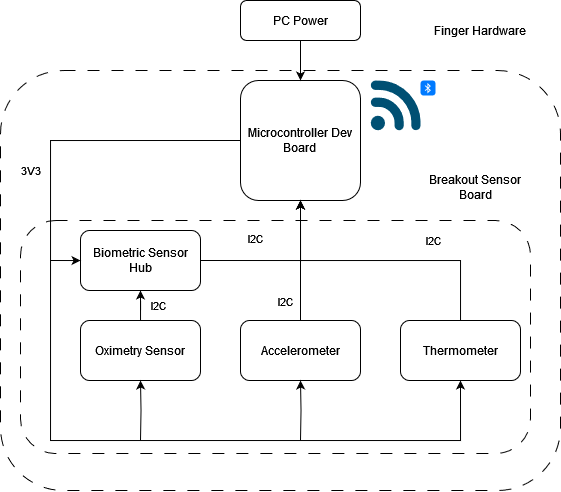

The diagram above was exported from draw.io. Its source (the exported page's mxGraphModel, read from the mxfile embedded in the PNG):
<mxGraphModel dx="1430" dy="735" grid="1" gridSize="10" guides="1" tooltips="1" connect="1" arrows="1" fold="1" page="1" pageScale="1" pageWidth="1654" pageHeight="1169" background="#ffffff" math="0" shadow="0">
  <root>
    <mxCell id="0" />
    <mxCell id="1" parent="0" />
    <mxCell id="9-X4Kg9-oFfCCaP7vY0H-2" value="Finger Hardware" style="rounded=1;whiteSpace=wrap;html=1;fillColor=none;dashed=1;dashPattern=12 12;spacingTop=-500;spacingRight=0;spacingLeft=400;fontColor=#000000;" parent="1" vertex="1">
      <mxGeometry x="547" y="410" width="560" height="420" as="geometry" />
    </mxCell>
    <mxCell id="wovnnYyU0kntw8l9B6f9-46" value="Breakout Sensor Board" style="rounded=1;whiteSpace=wrap;html=1;fillColor=none;dashed=1;dashPattern=12 12;spacingTop=-300;spacingRight=0;spacingLeft=400;fontColor=#000000;" parent="1" vertex="1">
      <mxGeometry x="567" y="560" width="510" height="233" as="geometry" />
    </mxCell>
    <mxCell id="wovnnYyU0kntw8l9B6f9-21" style="edgeStyle=orthogonalEdgeStyle;rounded=0;orthogonalLoop=1;jettySize=auto;html=1;entryX=0.5;entryY=1;entryDx=0;entryDy=0;exitX=0;exitY=0.5;exitDx=0;exitDy=0;fontColor=#000000;" parent="1" source="wovnnYyU0kntw8l9B6f9-4" target="wovnnYyU0kntw8l9B6f9-8" edge="1">
      <mxGeometry relative="1" as="geometry">
        <mxPoint x="987" y="720" as="targetPoint" />
        <mxPoint x="577" y="510" as="sourcePoint" />
        <Array as="points">
          <mxPoint x="597" y="480" />
          <mxPoint x="597" y="780" />
          <mxPoint x="1007" y="780" />
        </Array>
      </mxGeometry>
    </mxCell>
    <mxCell id="wovnnYyU0kntw8l9B6f9-42" value="&lt;div&gt;3V3&lt;/div&gt;" style="edgeLabel;html=1;align=center;verticalAlign=middle;resizable=0;points=[];fontColor=#000000;" parent="wovnnYyU0kntw8l9B6f9-21" vertex="1" connectable="0">
      <mxGeometry x="-0.5422" y="2" relative="1" as="geometry">
        <mxPoint x="-22" as="offset" />
      </mxGeometry>
    </mxCell>
    <mxCell id="wovnnYyU0kntw8l9B6f9-11" style="edgeStyle=orthogonalEdgeStyle;rounded=0;orthogonalLoop=1;jettySize=auto;html=1;entryX=0.5;entryY=1;entryDx=0;entryDy=0;fontColor=#000000;" parent="1" source="wovnnYyU0kntw8l9B6f9-3" target="wovnnYyU0kntw8l9B6f9-5" edge="1">
      <mxGeometry relative="1" as="geometry" />
    </mxCell>
    <mxCell id="wovnnYyU0kntw8l9B6f9-31" value="I2C" style="edgeLabel;html=1;align=center;verticalAlign=middle;resizable=0;points=[];fontColor=#000000;" parent="wovnnYyU0kntw8l9B6f9-11" vertex="1" connectable="0">
      <mxGeometry x="-0.0138" y="-1" relative="1" as="geometry">
        <mxPoint x="19" as="offset" />
      </mxGeometry>
    </mxCell>
    <mxCell id="wovnnYyU0kntw8l9B6f9-3" value="&lt;div&gt;Oximetry Sensor&lt;/div&gt;" style="rounded=1;whiteSpace=wrap;html=1;fontColor=#000000;" parent="1" vertex="1">
      <mxGeometry x="627" y="660" width="120" height="60" as="geometry" />
    </mxCell>
    <mxCell id="wovnnYyU0kntw8l9B6f9-4" value="&lt;div&gt;Microcontroller Dev Board&lt;br&gt;&lt;/div&gt;" style="rounded=1;whiteSpace=wrap;html=1;fontColor=#000000;" parent="1" vertex="1">
      <mxGeometry x="787" y="420" width="120" height="120" as="geometry" />
    </mxCell>
    <mxCell id="wovnnYyU0kntw8l9B6f9-10" style="edgeStyle=orthogonalEdgeStyle;rounded=0;orthogonalLoop=1;jettySize=auto;html=1;entryX=0.5;entryY=1;entryDx=0;entryDy=0;fontColor=#000000;" parent="1" target="wovnnYyU0kntw8l9B6f9-4" edge="1">
      <mxGeometry relative="1" as="geometry">
        <Array as="points">
          <mxPoint x="847" y="600" />
        </Array>
        <mxPoint x="747" y="600" as="sourcePoint" />
        <mxPoint x="847" y="600" as="targetPoint" />
      </mxGeometry>
    </mxCell>
    <mxCell id="wovnnYyU0kntw8l9B6f9-29" value="&lt;div&gt;I2C&lt;/div&gt;" style="edgeLabel;html=1;align=center;verticalAlign=middle;resizable=0;points=[];fontColor=#000000;" parent="wovnnYyU0kntw8l9B6f9-10" vertex="1" connectable="0">
      <mxGeometry x="-0.1782" y="-1" relative="1" as="geometry">
        <mxPoint x="-11" y="-23" as="offset" />
      </mxGeometry>
    </mxCell>
    <mxCell id="wovnnYyU0kntw8l9B6f9-5" value="Biometric Sensor Hub" style="rounded=1;whiteSpace=wrap;html=1;fontColor=#000000;" parent="1" vertex="1">
      <mxGeometry x="627" y="570" width="120" height="60" as="geometry" />
    </mxCell>
    <mxCell id="wovnnYyU0kntw8l9B6f9-12" style="edgeStyle=orthogonalEdgeStyle;rounded=0;orthogonalLoop=1;jettySize=auto;html=1;entryX=0.5;entryY=1;entryDx=0;entryDy=0;fontColor=#000000;" parent="1" source="wovnnYyU0kntw8l9B6f9-7" target="wovnnYyU0kntw8l9B6f9-4" edge="1">
      <mxGeometry relative="1" as="geometry" />
    </mxCell>
    <mxCell id="wovnnYyU0kntw8l9B6f9-30" value="I2C" style="edgeLabel;html=1;align=center;verticalAlign=middle;resizable=0;points=[];fontColor=#000000;" parent="wovnnYyU0kntw8l9B6f9-12" vertex="1" connectable="0">
      <mxGeometry x="0.0414" y="-3" relative="1" as="geometry">
        <mxPoint x="-18" y="43" as="offset" />
      </mxGeometry>
    </mxCell>
    <mxCell id="wovnnYyU0kntw8l9B6f9-7" value="&lt;div&gt;Accelerometer&lt;/div&gt;" style="rounded=1;whiteSpace=wrap;html=1;fontColor=#000000;" parent="1" vertex="1">
      <mxGeometry x="787" y="660" width="120" height="60" as="geometry" />
    </mxCell>
    <mxCell id="wovnnYyU0kntw8l9B6f9-13" style="edgeStyle=orthogonalEdgeStyle;rounded=0;orthogonalLoop=1;jettySize=auto;html=1;fontColor=#000000;" parent="1" source="wovnnYyU0kntw8l9B6f9-8" edge="1">
      <mxGeometry relative="1" as="geometry">
        <Array as="points">
          <mxPoint x="1007" y="600" />
          <mxPoint x="847" y="600" />
        </Array>
        <mxPoint x="847" y="540" as="targetPoint" />
      </mxGeometry>
    </mxCell>
    <mxCell id="wovnnYyU0kntw8l9B6f9-27" value="&lt;div&gt;I2C&lt;/div&gt;" style="edgeLabel;html=1;align=center;verticalAlign=middle;resizable=0;points=[];fontColor=#000000;" parent="wovnnYyU0kntw8l9B6f9-13" vertex="1" connectable="0">
      <mxGeometry x="-0.5559" y="2" relative="1" as="geometry">
        <mxPoint x="-25" y="-22" as="offset" />
      </mxGeometry>
    </mxCell>
    <mxCell id="wovnnYyU0kntw8l9B6f9-8" value="Thermometer" style="rounded=1;whiteSpace=wrap;html=1;fontColor=#000000;" parent="1" vertex="1">
      <mxGeometry x="947" y="660" width="120" height="60" as="geometry" />
    </mxCell>
    <mxCell id="wovnnYyU0kntw8l9B6f9-24" style="edgeStyle=orthogonalEdgeStyle;rounded=0;orthogonalLoop=1;jettySize=auto;html=1;entryX=0.5;entryY=1;entryDx=0;entryDy=0;fontColor=#000000;" parent="1" target="wovnnYyU0kntw8l9B6f9-3" edge="1">
      <mxGeometry relative="1" as="geometry">
        <mxPoint x="687" y="780" as="sourcePoint" />
        <mxPoint x="686.66" y="780" as="targetPoint" />
      </mxGeometry>
    </mxCell>
    <mxCell id="wovnnYyU0kntw8l9B6f9-25" style="edgeStyle=orthogonalEdgeStyle;rounded=0;orthogonalLoop=1;jettySize=auto;html=1;entryX=0.5;entryY=1;entryDx=0;entryDy=0;fontColor=#000000;" parent="1" target="wovnnYyU0kntw8l9B6f9-7" edge="1">
      <mxGeometry relative="1" as="geometry">
        <mxPoint x="847" y="780" as="sourcePoint" />
        <mxPoint x="857" y="730" as="targetPoint" />
      </mxGeometry>
    </mxCell>
    <mxCell id="wovnnYyU0kntw8l9B6f9-26" style="edgeStyle=orthogonalEdgeStyle;rounded=0;orthogonalLoop=1;jettySize=auto;html=1;fontColor=#000000;sourcePerimeterSpacing=0;entryX=0;entryY=0.5;entryDx=0;entryDy=0;" parent="1" target="wovnnYyU0kntw8l9B6f9-5" edge="1">
      <mxGeometry relative="1" as="geometry">
        <mxPoint x="597" y="600" as="sourcePoint" />
        <mxPoint x="707" y="530" as="targetPoint" />
        <Array as="points">
          <mxPoint x="627" y="600" />
          <mxPoint x="627" y="600" />
        </Array>
      </mxGeometry>
    </mxCell>
    <mxCell id="wovnnYyU0kntw8l9B6f9-45" value="" style="edgeStyle=orthogonalEdgeStyle;rounded=0;orthogonalLoop=1;jettySize=auto;html=1;fontColor=#000000;" parent="1" source="wovnnYyU0kntw8l9B6f9-44" target="wovnnYyU0kntw8l9B6f9-4" edge="1">
      <mxGeometry relative="1" as="geometry" />
    </mxCell>
    <mxCell id="wovnnYyU0kntw8l9B6f9-44" value="PC Power" style="rounded=1;whiteSpace=wrap;html=1;fontColor=#000000;" parent="1" vertex="1">
      <mxGeometry x="787" y="340" width="120" height="40" as="geometry" />
    </mxCell>
    <mxCell id="21Zoa6nUmv0bwMYFp_5T-65" value="" style="points=[[0.005,0.09,0],[0.08,0,0],[0.76,0.25,0],[1,0.92,0],[0.91,0.995,0],[0.57,0.995,0],[0.045,0.955,0],[0.005,0.43,0]];verticalLabelPosition=bottom;sketch=0;html=1;verticalAlign=top;aspect=fixed;align=center;pointerEvents=1;shape=mxgraph.cisco19.3g_4g_indicator;fillColor=#005073;strokeColor=none;flipH=0;" parent="1" vertex="1">
      <mxGeometry x="917" y="420" width="50" height="50" as="geometry" />
    </mxCell>
    <mxCell id="21Zoa6nUmv0bwMYFp_5T-67" value="" style="html=1;strokeWidth=1;shadow=0;dashed=0;shape=mxgraph.ios7.misc.bluetooth;fillColor=#007AFF;strokeColor=none;buttonText=;strokeColor2=#222222;fontColor=#222222;fontSize=8;verticalLabelPosition=bottom;verticalAlign=top;align=center;sketch=0;" parent="1" vertex="1">
      <mxGeometry x="967" y="420" width="15" height="15" as="geometry" />
    </mxCell>
  </root>
</mxGraphModel>